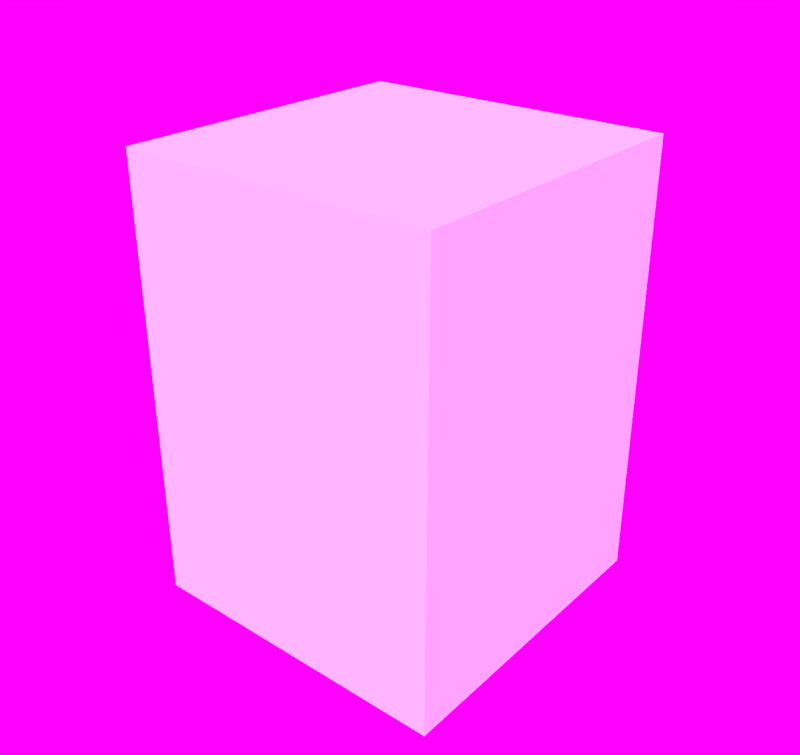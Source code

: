 # Source: powermeter.blend  (saved by Blender 2.67.0; exported with 4.5.12 LTS)
import bpy
from mathutils import Matrix  # noqa: F401  (used for matrix-valued properties, if any)

bpy.ops.wm.read_factory_settings(use_empty=True)
scene = bpy.context.scene
scene.name = 'Scene'

# ---- collections
col_collection_2 = bpy.data.collections.new('Collection 2'); scene.collection.children.link(col_collection_2)

# ---- images (referenced by path relative to the original .blend; pixels are not part of the script)
import os
ASSET_DIR = os.environ.get("B2B_ASSET_DIR", "")  # directory of the original .blend (textures are referenced by path, not embedded)
HERE = os.path.dirname(os.path.abspath(__file__))  # packed textures are extracted next to this script under _unpacked/

def load_image(name, relpath, width, height, colorspace="sRGB"):
    """Load a texture the original file referenced (path relative to the .blend, or extracted next to this script)."""
    p = next((c for c in (os.path.join(HERE, relpath), os.path.join(ASSET_DIR, relpath)) if relpath and os.path.exists(c)), "")
    if p:
        img = bpy.data.images.load(p, check_existing=True)
        img.name = name
    else:  # same state as the original file: an image datablock whose file is absent (Cycles renders it pink)
        img = bpy.data.images.new(name, width, height)
        img.source = "FILE"
        img.filepath = "//" + (relpath or name)
    img.colorspace_settings.name = colorspace
    return img
img_angmap11_jpg = load_image('ANGMAP11.JPG', 'ANGMAP11.JPG', 1024, 1024, 'sRGB')

# ---- world
world_world = bpy.data.worlds.new('World'); scene.world = world_world
world_world.use_nodes = True; world_world.node_tree.nodes.clear()
_N = world_world.node_tree.nodes; _L = world_world.node_tree.links
n0 = _N.new('ShaderNodeOutputWorld'); n0.name = 'World Output'; n0.location = (300, 300)
n1 = _N.new('ShaderNodeBackground'); n1.name = 'Background'; n1.location = (10, 300)
n2 = _N.new('ShaderNodeTexEnvironment'); n2.name = 'Environment Texture'; n2.location = (-180, 300)
n2.width = 140
n2.image = img_angmap11_jpg
n2.projection = 'MIRROR_BALL'
_L.new(n1.outputs[0], n0.inputs[0])
_L.new(n2.outputs[0], n1.inputs[0])
n0.is_active_output = True
world_world.color = (0.05088, 0.05088, 0.05088)
world_world.use_sun_shadow = False
world_world.sun_shadow_jitter_overblur = 0.0
world_world.cycles.sampling_method = 'MANUAL'
world_world.cycles.sample_map_resolution = 256

# ---- meshes
me_cube_006 = bpy.data.meshes.new('Cube.006')
me_cube_006.from_pydata([(-1.0, -1.0, -11.0), (-1.0, -0.8, -11.0), (1.0, -0.8, -11.0), (1.0, -1.0, -11.0), (-1.0, -1.0, -1.0), (-1.0, -0.8, -1.0), (1.0, -0.8, -1.0), (1.0, -1.0, -1.0), (-1.0, 0.8, -11.0), (-1.0, 1.0, -11.0), (1.0, 1.0, -11.0), (1.0, 0.8, -11.0), (-1.0, 0.8, -1.0), (-1.0, 1.0, -1.0), (1.0, 1.0, -1.0), (1.0, 0.8, -1.0), (-1.0, -1.0, -1.0), (-1.0, 1.0, -1.0), (1.0, 1.0, -1.0), (1.0, -1.0, -1.0), (-1.0, -1.0, 1.0), (-1.0, 1.0, 1.0), (1.0, 1.0, 1.0), (1.0, -1.0, 1.0), (-1.0, -1.0, -13.0), (-1.0, 1.0, -13.0), (1.0, 1.0, -13.0), (1.0, -1.0, -13.0), (-1.0, -1.0, -11.0), (-1.0, 1.0, -11.0), (1.0, 1.0, -11.0), (1.0, -1.0, -11.0)], [], [(4, 5, 1, 0), (5, 6, 2, 1), (6, 7, 3, 2), (7, 4, 0, 3), (0, 1, 2, 3), (7, 6, 5, 4), (12, 13, 9, 8), (13, 14, 10, 9), (14, 15, 11, 10), (15, 12, 8, 11), (8, 9, 10, 11), (15, 14, 13, 12), (20, 21, 17, 16), (21, 22, 18, 17), (22, 23, 19, 18), (23, 20, 16, 19), (16, 17, 18, 19), (23, 22, 21, 20), (28, 29, 25, 24), (29, 30, 26, 25), (30, 31, 27, 26), (31, 28, 24, 27), (24, 25, 26, 27), (31, 30, 29, 28)])
me_cube_006.use_remesh_preserve_volume = False
me_cube_006.use_remesh_preserve_attributes = False
me_cube_006.use_mirror_vertex_groups = False
me_cube_006.update()
me_cube_005 = bpy.data.meshes.new('Cube.005')
me_cube_005.from_pydata([(-1.0, -1.0, -1.0), (-1.0, 1.0, -1.0), (1.0, 1.0, -1.0), (1.0, -1.0, -1.0), (-1.0, -1.0, 1.0), (-1.0, 1.0, 1.0), (1.0, 1.0, 1.0), (1.0, -1.0, 1.0)], [], [(4, 5, 1, 0), (5, 6, 2, 1), (6, 7, 3, 2), (7, 4, 0, 3), (0, 1, 2, 3), (7, 6, 5, 4)])
me_cube_005.use_remesh_preserve_volume = False
me_cube_005.use_remesh_preserve_attributes = False
me_cube_005.use_mirror_vertex_groups = False
me_cube_005.update()
me_cube_004 = bpy.data.meshes.new('Cube.004')
me_cube_004.from_pydata([(-1.0, -1.0, -1.0), (-1.0, 1.0, -1.0), (1.0, 1.0, -1.0), (1.0, -1.0, -1.0), (-1.0, -1.0, 1.0), (-1.0, 1.0, 1.0), (1.0, 1.0, 1.0), (1.0, -1.0, 1.0)], [], [(4, 5, 1, 0), (5, 6, 2, 1), (6, 7, 3, 2), (7, 4, 0, 3), (0, 1, 2, 3), (7, 6, 5, 4)])
me_cube_004.use_remesh_preserve_volume = False
me_cube_004.use_remesh_preserve_attributes = False
me_cube_004.use_mirror_vertex_groups = False
me_cube_004.update()
me_cube_003 = bpy.data.meshes.new('Cube.003')
me_cube_003.from_pydata([(-1.0, -1.0, -1.0), (-1.0, 1.0, -1.0), (1.0, 1.0, -1.0), (1.0, -1.0, -1.0), (-1.0, -1.0, 1.0), (-1.0, 1.0, 1.0), (1.0, 1.0, 1.0), (1.0, -1.0, 1.0)], [], [(4, 5, 1, 0), (5, 6, 2, 1), (6, 7, 3, 2), (7, 4, 0, 3), (0, 1, 2, 3), (7, 6, 5, 4)])
me_cube_003.use_remesh_preserve_volume = False
me_cube_003.use_remesh_preserve_attributes = False
me_cube_003.use_mirror_vertex_groups = False
me_cube_003.update()
me_cube_002 = bpy.data.meshes.new('Cube.002')
me_cube_002.from_pydata([(-1.0, -1.0, -1.0), (-1.0, 1.0, -1.0), (1.0, 1.0, -1.0), (1.0, -1.0, -1.0), (-1.0, -1.0, 1.0), (-1.0, 1.0, 1.0), (1.0, 1.0, 1.0), (1.0, -1.0, 1.0)], [], [(4, 5, 1, 0), (5, 6, 2, 1), (6, 7, 3, 2), (7, 4, 0, 3), (0, 1, 2, 3), (7, 6, 5, 4)])
me_cube_002.use_remesh_preserve_volume = False
me_cube_002.use_remesh_preserve_attributes = False
me_cube_002.use_mirror_vertex_groups = False
me_cube_002.update()
me_cube_001 = bpy.data.meshes.new('Cube.001')
me_cube_001.from_pydata([(-1.0, -1.0, -1.0), (-1.0, 1.0, -1.0), (1.0, 1.0, -1.0), (1.0, -1.0, -1.0), (-1.0, -1.0, 1.0), (-1.0, 1.0, 1.0), (1.0, 1.0, 1.0), (1.0, -1.0, 1.0)], [], [(4, 5, 1, 0), (5, 6, 2, 1), (6, 7, 3, 2), (7, 4, 0, 3), (0, 1, 2, 3), (7, 6, 5, 4)])
me_cube_001.use_remesh_preserve_volume = False
me_cube_001.use_remesh_preserve_attributes = False
me_cube_001.use_mirror_vertex_groups = False
me_cube_001.update()

# ---- objects
ob_frame = bpy.data.objects.new('Frame', me_cube_006)
ob_level5 = bpy.data.objects.new('Level5', me_cube_005)
ob_level4 = bpy.data.objects.new('Level4', me_cube_004)
ob_level3 = bpy.data.objects.new('Level3', me_cube_003)
ob_level2 = bpy.data.objects.new('Level2', me_cube_002)
ob_level1 = bpy.data.objects.new('Level1', me_cube_001)

# ---- transforms, parenting, visibility, modifiers, constraints
ob_frame.location = (0.0, 0.0, 2.6)
ob_frame.scale = (1.0, 1.0, 0.2)
ob_frame.lineart.crease_threshold = 0.0
_m = ob_frame.modifiers.new('EdgeSplit', 'EDGE_SPLIT')
ob_level5.location = (0.0, 0.0, 2.2)
ob_level5.scale = (1.0, 0.8, 0.2)
ob_level5.lineart.crease_threshold = 0.0
_m = ob_level5.modifiers.new('EdgeSplit', 'EDGE_SPLIT')
ob_level4.location = (0.0, 0.0, 1.8)
ob_level4.scale = (1.0, 0.8, 0.2)
ob_level4.lineart.crease_threshold = 0.0
_m = ob_level4.modifiers.new('EdgeSplit', 'EDGE_SPLIT')
ob_level3.location = (0.0, 0.0, 1.4)
ob_level3.scale = (1.0, 0.8, 0.2)
ob_level3.lineart.crease_threshold = 0.0
_m = ob_level3.modifiers.new('EdgeSplit', 'EDGE_SPLIT')
ob_level2.location = (0.0, 0.0, 1.0)
ob_level2.scale = (1.0, 0.8, 0.2)
ob_level2.lineart.crease_threshold = 0.0
_m = ob_level2.modifiers.new('EdgeSplit', 'EDGE_SPLIT')
ob_level1.location = (0.0, 0.0, 0.6)
ob_level1.scale = (1.0, 0.8, 0.2)
ob_level1.lineart.crease_threshold = 0.0
_m = ob_level1.modifiers.new('EdgeSplit', 'EDGE_SPLIT')

# ---- collection membership
col_collection_2.objects.link(ob_frame)
col_collection_2.objects.link(ob_level5)
col_collection_2.objects.link(ob_level4)
col_collection_2.objects.link(ob_level3)
col_collection_2.objects.link(ob_level2)
col_collection_2.objects.link(ob_level1)

# ---- scene / render settings (as saved in the file)
scene.frame_start = 1; scene.frame_end = 250; scene.frame_set(2)
scene.render.engine = 'BLENDER_EEVEE_NEXT'
scene.render.image_settings.color_mode = 'RGB'
scene.render.image_settings.compression = 90
scene.render.resolution_x = 1017
scene.render.resolution_y = 960
scene.render.resolution_percentage = 50
scene.render.dither_intensity = 0.0
scene.cycles.use_denoising = False
scene.cycles.samples = 200
scene.cycles.sampling_pattern = 'TABULATED_SOBOL'
scene.cycles.light_sampling_threshold = 0.0
scene.cycles.use_adaptive_sampling = False
scene.cycles.use_light_tree = False
scene.cycles.blur_glossy = 0.0
scene.cycles.volume_bounces = 1
scene.cycles.pixel_filter_type = 'GAUSSIAN'
scene.cycles.sample_clamp_indirect = 0.0
scene.view_settings.view_transform = 'Standard'
bpy.context.view_layer.update()

# ---- added for rendering (the .blend has no active camera and no usable light): camera, sun
cam_auto = bpy.data.cameras.new('AutoCamera')
cam_auto.lens = 50.0
cam_auto.sensor_width = 36.0
cam_auto.clip_end = 1000.0
ob_auto_camera = bpy.data.objects.new('AutoCamera', cam_auto)
scene.collection.objects.link(ob_auto_camera)
ob_auto_camera.location = (3.68235, -4.41882, 4.34588)
ob_auto_camera.rotation_euler = (1.09748, -7.21219e-08, 0.694738)
scene.camera = ob_auto_camera
light_auto_sun = bpy.data.lights.new('AutoSun', 'SUN')
light_auto_sun.energy = 3.0
light_auto_sun.angle = 0.0523599
ob_auto_sun = bpy.data.objects.new('AutoSun', light_auto_sun)
scene.collection.objects.link(ob_auto_sun)
ob_auto_sun.rotation_euler = (0.872665, 0.174533, 0.523599)
bpy.context.view_layer.update()
